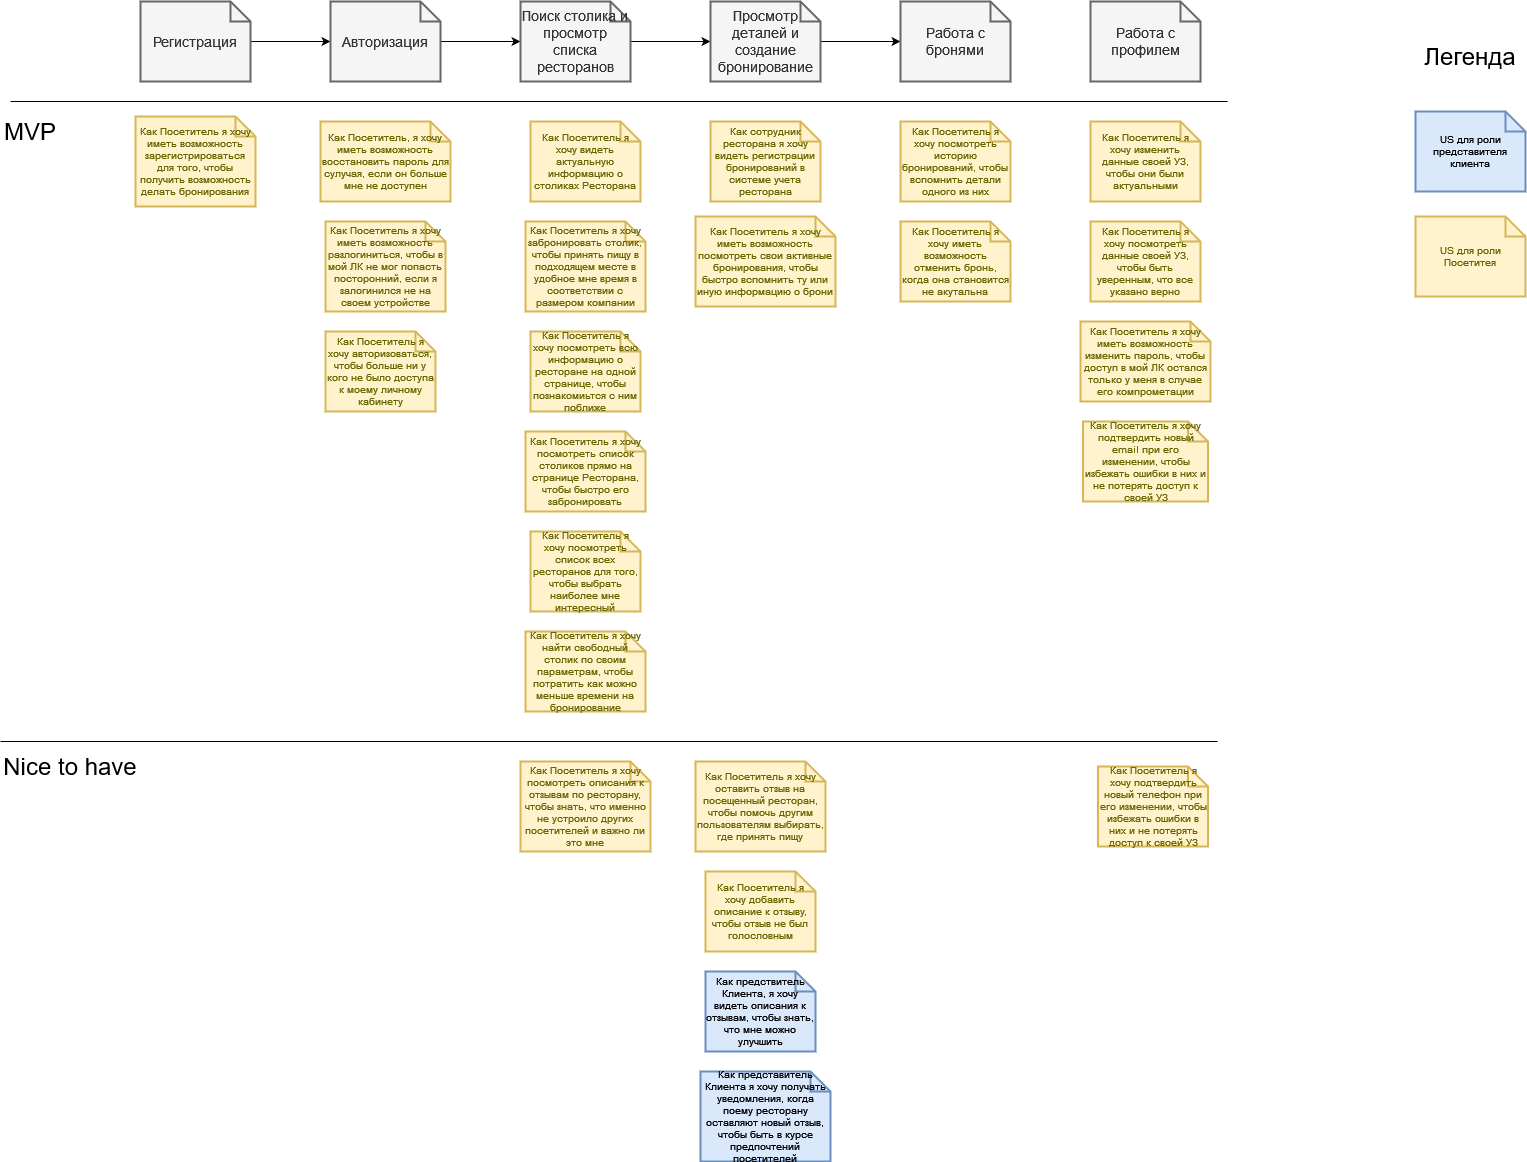

The diagram above was exported from draw.io. Its source (the exported page's mxGraphModel, read from the mxfile embedded in the PNG):
<mxGraphModel dx="1129" dy="711" grid="1" gridSize="10" guides="1" tooltips="1" connect="1" arrows="1" fold="1" page="1" pageScale="1" pageWidth="827" pageHeight="1169" math="0" shadow="0">
  <root>
    <mxCell id="0" />
    <mxCell id="1" parent="0" />
    <mxCell id="wvL-tG8At92w955u0kJQ-1" value="Как Посетитель я хочу авторизоваться, чтобы больше ни у кого не было доступа к моему личному кабинету" style="shape=note;strokeWidth=2;fontSize=10;size=20;whiteSpace=wrap;html=1;fillColor=#fff2cc;strokeColor=#d6b656;fontColor=#666600;" parent="1" vertex="1">
      <mxGeometry x="345" y="390" width="110.00000000000001" height="80" as="geometry" />
    </mxCell>
    <mxCell id="wvL-tG8At92w955u0kJQ-2" value="Как Посетитель я хочу иметь возможность разлогиниться, чтобы в мой ЛК не мог попасть посторонний, если я залогинился не на своем устройстве" style="shape=note;strokeWidth=2;fontSize=10;size=20;whiteSpace=wrap;html=1;fillColor=#fff2cc;strokeColor=#d6b656;fontColor=#666600;" parent="1" vertex="1">
      <mxGeometry x="345" y="280" width="120" height="90" as="geometry" />
    </mxCell>
    <mxCell id="wvL-tG8At92w955u0kJQ-3" value="Как Посетитель я хочу иметь возможность зарегистрироваться для того, чтобы получить возможность делать бронирования" style="shape=note;strokeWidth=2;fontSize=10;size=20;whiteSpace=wrap;html=1;fillColor=#fff2cc;strokeColor=#d6b656;fontColor=#666600;" parent="1" vertex="1">
      <mxGeometry x="155" y="175" width="120" height="90" as="geometry" />
    </mxCell>
    <mxCell id="wvL-tG8At92w955u0kJQ-4" value="Как Посетитель, я хочу иметь возможность восстановить пароль для сулучая, если он больше мне не доступен" style="shape=note;strokeWidth=2;fontSize=10;size=20;whiteSpace=wrap;html=1;fillColor=#fff2cc;strokeColor=#d6b656;fontColor=#666600;" parent="1" vertex="1">
      <mxGeometry x="340" y="180" width="130" height="80" as="geometry" />
    </mxCell>
    <mxCell id="wvL-tG8At92w955u0kJQ-5" value="Как Посетитель я хочу найти свободный столик по своим параметрам, чтобы потратить как можно меньше времени на бронирование" style="shape=note;strokeWidth=2;fontSize=10;size=20;whiteSpace=wrap;html=1;fillColor=#fff2cc;strokeColor=#d6b656;fontColor=#666600;" parent="1" vertex="1">
      <mxGeometry x="545" y="690" width="120" height="80" as="geometry" />
    </mxCell>
    <mxCell id="wvL-tG8At92w955u0kJQ-6" value="Как Посетитель я хочу посмотреть список всех ресторанов для того, чтобы выбрать наиболее мне интересный" style="shape=note;strokeWidth=2;fontSize=10;size=20;whiteSpace=wrap;html=1;fillColor=#fff2cc;strokeColor=#d6b656;fontColor=#666600;" parent="1" vertex="1">
      <mxGeometry x="550" y="590" width="110.00000000000001" height="80" as="geometry" />
    </mxCell>
    <mxCell id="wvL-tG8At92w955u0kJQ-7" value="Как Посетитель я хочу посмотреть всю информацию о ресторане на одной странице, чтобы познакомиьтся с ним поближе" style="shape=note;strokeWidth=2;fontSize=10;size=20;whiteSpace=wrap;html=1;fillColor=#fff2cc;strokeColor=#d6b656;fontColor=#666600;" parent="1" vertex="1">
      <mxGeometry x="550" y="390" width="110.00000000000001" height="80" as="geometry" />
    </mxCell>
    <mxCell id="wvL-tG8At92w155u0kJQ-1" value="Как Посетитель я хочу забронировать столик, чтобы принять пищу в подходящем месте в удобное мне время в соответствии с размером компании" style="shape=note;strokeWidth=2;fontSize=10;size=20;whiteSpace=wrap;html=1;fillColor=#fff2cc;strokeColor=#d6b656;fontColor=#666600;" parent="1" vertex="1">
      <mxGeometry x="545" y="280" width="120" height="90" as="geometry" />
    </mxCell>
    <mxCell id="wvL-tG8At92w925u0kJQ-1" value="Как сотрудник ресторана я хочу видеть регистрации бронирований в системе учета ресторана" style="shape=note;strokeWidth=2;fontSize=10;size=20;whiteSpace=wrap;html=1;fillColor=#fff2cc;strokeColor=#d6b656;fontColor=#666600;" parent="1" vertex="1">
      <mxGeometry x="730" y="180" width="110.00000000000001" height="80" as="geometry" />
    </mxCell>
    <mxCell id="wvL-tG8At92w935u0kJQ-1" value="Как Посетитель я хочу посмотреть список столиков прямо на странице Ресторана, чтобы быстро его забронировать" style="shape=note;strokeWidth=2;fontSize=10;size=20;whiteSpace=wrap;html=1;fillColor=#fff2cc;strokeColor=#d6b656;fontColor=#666600;" parent="1" vertex="1">
      <mxGeometry x="545" y="490" width="120" height="80" as="geometry" />
    </mxCell>
    <mxCell id="wvL-tG8At92w945u0kJQ-1" value="Как Посетитель я хочу иметь возможность посмотреть свои активные бронирования, чтобы быстро вспомнить ту или иную информацию о брони" style="shape=note;strokeWidth=2;fontSize=10;size=20;whiteSpace=wrap;html=1;fillColor=#fff2cc;strokeColor=#d6b656;fontColor=#666600;" parent="1" vertex="1">
      <mxGeometry x="715" y="275" width="140" height="90" as="geometry" />
    </mxCell>
    <mxCell id="wvL-tG8At92w975u0kJQ-1" value="Как Посетитель я хочу посмотреть историю бронирований, чтобы вспомнить детали одного из них" style="shape=note;strokeWidth=2;fontSize=10;size=20;whiteSpace=wrap;html=1;fillColor=#fff2cc;strokeColor=#d6b656;fontColor=#666600;" parent="1" vertex="1">
      <mxGeometry x="920" y="180" width="110.00000000000001" height="80" as="geometry" />
    </mxCell>
    <mxCell id="wvL-tG8At92w965u0kJQ-1" value="Как Посетитель я хочу оставить отзыв на посещенный ресторан, чтобы помочь другим пользователям выбирать, где принять пищу" style="shape=note;strokeWidth=2;fontSize=10;size=20;whiteSpace=wrap;html=1;fillColor=#fff2cc;strokeColor=#d6b656;fontColor=#666600;" parent="1" vertex="1">
      <mxGeometry x="715" y="820" width="130" height="90" as="geometry" />
    </mxCell>
    <mxCell id="wvL-tG8At92w985u0kJQ-1" value="Как Посетитель я хочу добавить описание к отзыву, чтобы отзыв не был голословным" style="shape=note;strokeWidth=2;fontSize=10;size=20;whiteSpace=wrap;html=1;fillColor=#fff2cc;strokeColor=#d6b656;fontColor=#666600;" parent="1" vertex="1">
      <mxGeometry x="725" y="930" width="110.00000000000001" height="80" as="geometry" />
    </mxCell>
    <mxCell id="wvL-tG8At92w995u0kJQ-1" value="Как Посетитель я хочу посмотреть описания к отзывам по ресторану, чтобы знать, что именно не устроило других посетителей и важно ли это мне" style="shape=note;strokeWidth=2;fontSize=10;size=20;whiteSpace=wrap;html=1;fillColor=#fff2cc;strokeColor=#d6b656;fontColor=#666600;" parent="1" vertex="1">
      <mxGeometry x="540" y="820" width="130" height="90" as="geometry" />
    </mxCell>
    <mxCell id="wvL-tG8At92w951u0kJQ-1" value="Как предствитель Клиента, я хочу видеть описания к отзывам, чтобы знать, что мне можно улучшить" style="shape=note;strokeWidth=2;fontSize=10;size=20;whiteSpace=wrap;html=1;fillColor=#dae8fc;strokeColor=#6c8ebf;" parent="1" vertex="1">
      <mxGeometry x="725" y="1030" width="110.00000000000001" height="80" as="geometry" />
    </mxCell>
    <mxCell id="wvL-tG8At92w952u0kJQ-1" value="Как Посетитель я хочу посмотреть данные своей УЗ, чтобы быть уверенным, что все указано верно" style="shape=note;strokeWidth=2;fontSize=10;size=20;whiteSpace=wrap;html=1;fillColor=#fff2cc;strokeColor=#d6b656;fontColor=#666600;" parent="1" vertex="1">
      <mxGeometry x="1110" y="280" width="110.00000000000001" height="80" as="geometry" />
    </mxCell>
    <mxCell id="wvL-tG8At92w953u0kJQ-1" value="Как Посетитель я хочу подтвердить новый телефон при его изменении, чтобы избежать ошибки в них и не потерять доступ к своей УЗ" style="shape=note;strokeWidth=2;fontSize=10;size=20;whiteSpace=wrap;html=1;fillColor=#fff2cc;strokeColor=#d6b656;fontColor=#666600;" parent="1" vertex="1">
      <mxGeometry x="1117.5" y="825" width="110.00000000000001" height="80" as="geometry" />
    </mxCell>
    <mxCell id="wvL-tG8At92w954u0kJQ-1" value="Как Посетитель я хочу подтвердить новый email при его изменении, чтобы избежать ошибки в них и не потерять доступ к своей УЗ" style="shape=note;strokeWidth=2;fontSize=10;size=20;whiteSpace=wrap;html=1;fillColor=#fff2cc;strokeColor=#d6b656;fontColor=#666600;" parent="1" vertex="1">
      <mxGeometry x="1102.5" y="480" width="125" height="80" as="geometry" />
    </mxCell>
    <mxCell id="wvL-tG8At92w956u0kJQ-1" value="Как представитель Клиента я хочу получать уведомления, когда поему ресторану оставляют новый отзыв, чтобы быть в курсе предпочтений посетителей" style="shape=note;strokeWidth=2;fontSize=10;size=20;whiteSpace=wrap;html=1;fillColor=#dae8fc;strokeColor=#6c8ebf;" parent="1" vertex="1">
      <mxGeometry x="720" y="1130" width="130" height="90" as="geometry" />
    </mxCell>
    <mxCell id="wvL-tG8At92w957u0kJQ-1" value="Как Посетитель я хочу иметь возможность отменить бронь, когда она становится не акутальна" style="shape=note;strokeWidth=2;fontSize=10;size=20;whiteSpace=wrap;html=1;fillColor=#fff2cc;strokeColor=#d6b656;fontColor=#666600;" parent="1" vertex="1">
      <mxGeometry x="920" y="280" width="110.00000000000001" height="80" as="geometry" />
    </mxCell>
    <mxCell id="wvL-tG8At92w958u0kJQ-1" value="Как Посетитель я хочу иметь возможность изменить пароль, чтобы доступ в мой ЛК остался только у меня в случае его компрометации" style="shape=note;strokeWidth=2;fontSize=10;size=20;whiteSpace=wrap;html=1;fillColor=#fff2cc;strokeColor=#d6b656;fontColor=#666600;" parent="1" vertex="1">
      <mxGeometry x="1100" y="380" width="130" height="80" as="geometry" />
    </mxCell>
    <mxCell id="wvL-tG8At92w959u0kJQ-1" value="Как Посетитель я хочу видеть актуальную информацию о столиках Ресторана" style="shape=note;strokeWidth=2;fontSize=10;size=20;whiteSpace=wrap;html=1;fillColor=#fff2cc;strokeColor=#d6b656;fontColor=#666600;" parent="1" vertex="1">
      <mxGeometry x="550" y="180" width="110.00000000000001" height="80" as="geometry" />
    </mxCell>
    <mxCell id="wvL-tG8At92w955u1kJQ-1" value="Как Посетитель я хочу изменить данные своей УЗ, чтобы они были актуальными" style="shape=note;strokeWidth=2;fontSize=10;size=20;whiteSpace=wrap;html=1;fillColor=#fff2cc;strokeColor=#d6b656;fontColor=#666600;" parent="1" vertex="1">
      <mxGeometry x="1110" y="180" width="110.00000000000001" height="80" as="geometry" />
    </mxCell>
    <mxCell id="2GLErqjDQ1SCSIou4Nq--5" value="" style="edgeStyle=orthogonalEdgeStyle;rounded=0;orthogonalLoop=1;jettySize=auto;html=1;" edge="1" parent="1" source="2GLErqjDQ1SCSIou4Nq--2" target="2GLErqjDQ1SCSIou4Nq--4">
      <mxGeometry relative="1" as="geometry" />
    </mxCell>
    <mxCell id="2GLErqjDQ1SCSIou4Nq--2" value="Регистрация" style="shape=note;strokeWidth=2;fontSize=14;size=20;whiteSpace=wrap;html=1;fillColor=#f5f5f5;fontColor=#333333;strokeColor=#666666;" vertex="1" parent="1">
      <mxGeometry x="160.00000000000023" y="60" width="110.00000000000001" height="80" as="geometry" />
    </mxCell>
    <mxCell id="2GLErqjDQ1SCSIou4Nq--7" value="" style="edgeStyle=orthogonalEdgeStyle;rounded=0;orthogonalLoop=1;jettySize=auto;html=1;" edge="1" parent="1" source="2GLErqjDQ1SCSIou4Nq--4" target="2GLErqjDQ1SCSIou4Nq--6">
      <mxGeometry relative="1" as="geometry" />
    </mxCell>
    <mxCell id="2GLErqjDQ1SCSIou4Nq--4" value="Авторизация" style="shape=note;strokeWidth=2;fontSize=14;size=20;whiteSpace=wrap;html=1;fillColor=#f5f5f5;fontColor=#333333;strokeColor=#666666;" vertex="1" parent="1">
      <mxGeometry x="350.0000000000002" y="60" width="110.00000000000001" height="80" as="geometry" />
    </mxCell>
    <mxCell id="2GLErqjDQ1SCSIou4Nq--9" value="" style="edgeStyle=orthogonalEdgeStyle;rounded=0;orthogonalLoop=1;jettySize=auto;html=1;" edge="1" parent="1" source="2GLErqjDQ1SCSIou4Nq--6" target="2GLErqjDQ1SCSIou4Nq--8">
      <mxGeometry relative="1" as="geometry" />
    </mxCell>
    <mxCell id="2GLErqjDQ1SCSIou4Nq--6" value="Поиск столика и просмотр списка ресторанов" style="shape=note;strokeWidth=2;fontSize=14;size=20;whiteSpace=wrap;html=1;fillColor=#f5f5f5;fontColor=#333333;strokeColor=#666666;" vertex="1" parent="1">
      <mxGeometry x="540.0000000000002" y="60" width="110.00000000000001" height="80" as="geometry" />
    </mxCell>
    <mxCell id="2GLErqjDQ1SCSIou4Nq--11" value="" style="edgeStyle=orthogonalEdgeStyle;rounded=0;orthogonalLoop=1;jettySize=auto;html=1;" edge="1" parent="1" source="2GLErqjDQ1SCSIou4Nq--8" target="2GLErqjDQ1SCSIou4Nq--10">
      <mxGeometry relative="1" as="geometry" />
    </mxCell>
    <mxCell id="2GLErqjDQ1SCSIou4Nq--8" value="Просмотр деталей и создание бронирование" style="shape=note;strokeWidth=2;fontSize=14;size=20;whiteSpace=wrap;html=1;fillColor=#f5f5f5;fontColor=#333333;strokeColor=#666666;" vertex="1" parent="1">
      <mxGeometry x="730.0000000000002" y="60" width="110.00000000000001" height="80" as="geometry" />
    </mxCell>
    <mxCell id="2GLErqjDQ1SCSIou4Nq--10" value="Работа с бронями" style="shape=note;strokeWidth=2;fontSize=14;size=20;whiteSpace=wrap;html=1;fillColor=#f5f5f5;fontColor=#333333;strokeColor=#666666;" vertex="1" parent="1">
      <mxGeometry x="920.0000000000002" y="60" width="110.00000000000001" height="80" as="geometry" />
    </mxCell>
    <mxCell id="2GLErqjDQ1SCSIou4Nq--12" value="Работа с профилем" style="shape=note;strokeWidth=2;fontSize=14;size=20;whiteSpace=wrap;html=1;fillColor=#f5f5f5;fontColor=#333333;strokeColor=#666666;" vertex="1" parent="1">
      <mxGeometry x="1110.0000000000002" y="60" width="110.00000000000001" height="80" as="geometry" />
    </mxCell>
    <mxCell id="2GLErqjDQ1SCSIou4Nq--14" value="MVP" style="text;html=1;strokeColor=none;fillColor=none;align=center;verticalAlign=middle;whiteSpace=wrap;rounded=0;fontSize=24;" vertex="1" parent="1">
      <mxGeometry x="20" y="175" width="60" height="30" as="geometry" />
    </mxCell>
    <mxCell id="2GLErqjDQ1SCSIou4Nq--15" value="" style="endArrow=none;html=1;rounded=0;fontSize=24;" edge="1" parent="1">
      <mxGeometry width="50" height="50" relative="1" as="geometry">
        <mxPoint x="30" y="160" as="sourcePoint" />
        <mxPoint x="1247.0588235294117" y="160" as="targetPoint" />
      </mxGeometry>
    </mxCell>
    <mxCell id="2GLErqjDQ1SCSIou4Nq--16" value="" style="endArrow=none;html=1;rounded=0;fontSize=24;" edge="1" parent="1">
      <mxGeometry width="50" height="50" relative="1" as="geometry">
        <mxPoint x="19.999999999999996" y="800" as="sourcePoint" />
        <mxPoint x="1237.0588235294117" y="800" as="targetPoint" />
      </mxGeometry>
    </mxCell>
    <mxCell id="2GLErqjDQ1SCSIou4Nq--17" value="Nice to have" style="text;html=1;strokeColor=none;fillColor=none;align=center;verticalAlign=middle;whiteSpace=wrap;rounded=0;fontSize=24;" vertex="1" parent="1">
      <mxGeometry x="20" y="810" width="140" height="30" as="geometry" />
    </mxCell>
    <mxCell id="2GLErqjDQ1SCSIou4Nq--18" value="Легенда" style="text;html=1;strokeColor=none;fillColor=none;align=center;verticalAlign=middle;whiteSpace=wrap;rounded=0;fontSize=24;" vertex="1" parent="1">
      <mxGeometry x="1460" y="100" width="60" height="30" as="geometry" />
    </mxCell>
    <mxCell id="2GLErqjDQ1SCSIou4Nq--22" value="US для роли представителя клиента" style="shape=note;strokeWidth=2;fontSize=10;size=20;whiteSpace=wrap;fillColor=#dae8fc;strokeColor=#6c8ebf;html=1;" vertex="1" parent="1">
      <mxGeometry x="1435" y="170" width="110" height="80" as="geometry" />
    </mxCell>
    <mxCell id="2GLErqjDQ1SCSIou4Nq--23" value="US для роли Посетитея" style="shape=note;strokeWidth=2;fontSize=10;size=20;whiteSpace=wrap;fillColor=#fff2cc;strokeColor=#d6b656;fontColor=#666600;html=1;" vertex="1" parent="1">
      <mxGeometry x="1435.0000000000002" y="275" width="110.00000000000001" height="80" as="geometry" />
    </mxCell>
  </root>
</mxGraphModel>